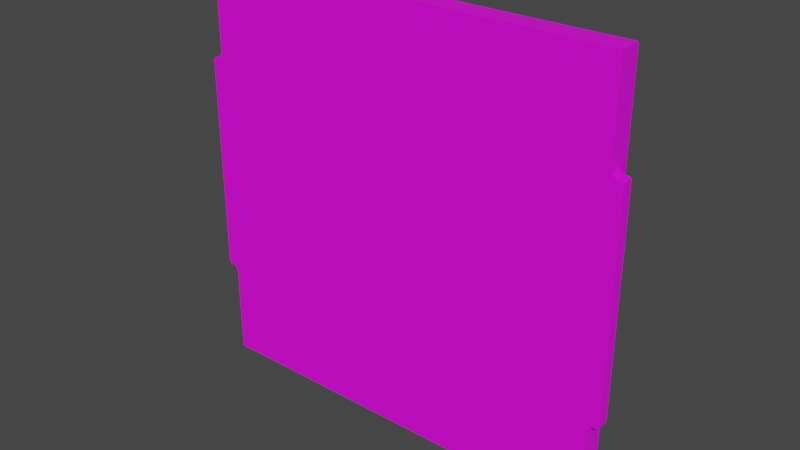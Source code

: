 # Source: floor_back.blend  (saved by Blender 3.6.11; exported with 4.5.12 LTS)
import bpy
from mathutils import Matrix  # noqa: F401  (used for matrix-valued properties, if any)

bpy.ops.wm.read_factory_settings(use_empty=True)
scene = bpy.context.scene
scene.name = 'Scene'

# ---- collections
col_collection = bpy.data.collections.new('Collection'); scene.collection.children.link(col_collection)

# ---- images (referenced by path relative to the original .blend; pixels are not part of the script)
import os
ASSET_DIR = os.environ.get("B2B_ASSET_DIR", "")  # directory of the original .blend (textures are referenced by path, not embedded)
HERE = os.path.dirname(os.path.abspath(__file__))  # packed textures are extracted next to this script under _unpacked/

def load_image(name, relpath, width, height, colorspace="sRGB"):
    """Load a texture the original file referenced (path relative to the .blend, or extracted next to this script)."""
    p = next((c for c in (os.path.join(HERE, relpath), os.path.join(ASSET_DIR, relpath)) if relpath and os.path.exists(c)), "")
    if p:
        img = bpy.data.images.load(p, check_existing=True)
        img.name = name
    else:  # same state as the original file: an image datablock whose file is absent (Cycles renders it pink)
        img = bpy.data.images.new(name, width, height)
        img.source = "FILE"
        img.filepath = "//" + (relpath or name)
    img.colorspace_settings.name = colorspace
    return img
img_color_jpg = load_image('color.jpg', 'color.jpg', 1024, 1024, 'sRGB')
img_substrate_jpg = load_image('substrate.jpg', 'substrate.jpg', 1024, 1024, 'sRGB')

# ---- materials (node trees are filled in below, after node groups)
mat_color = bpy.data.materials.new('color')
mat_color.use_transparent_shadow = False
mat_substrate = bpy.data.materials.new('substrate')
mat_substrate.use_transparent_shadow = False

# ---- material node trees
mat_color.use_nodes = True; mat_color.node_tree.nodes.clear()
_N = mat_color.node_tree.nodes; _L = mat_color.node_tree.links
n0 = _N.new('ShaderNodeBsdfPrincipled'); n0.name = 'Principled BSDF'; n0.location = (10, 300)
n0.distribution = 'GGX'
n0.subsurface_method = 'RANDOM_WALK_SKIN'
n0.inputs[3].default_value = 1.45
n0.inputs[27].default_value = (0.0, 0.0, 0.0, 1.0)
n0.inputs[28].default_value = 1.0
n1 = _N.new('ShaderNodeOutputMaterial'); n1.name = 'Material Output'; n1.location = (300, 300)
n2 = _N.new('ShaderNodeVertexColor'); n2.name = 'Color Attribute'; n2.location = (-400, 300)
n2.layer_name = 'Colors'
n3 = _N.new('ShaderNodeTexImage'); n3.name = 'Image Texture'; n3.location = (-280, 280)
n3.image = img_color_jpg
_L.new(n0.outputs[0], n1.inputs[0])
_L.new(n3.outputs[0], n0.inputs[0])
n1.is_active_output = True
mat_substrate.use_nodes = True; mat_substrate.node_tree.nodes.clear()
_N = mat_substrate.node_tree.nodes; _L = mat_substrate.node_tree.links
n0 = _N.new('ShaderNodeBsdfPrincipled'); n0.name = 'Principled BSDF'; n0.location = (10, 300)
n0.distribution = 'GGX'
n0.subsurface_method = 'RANDOM_WALK_SKIN'
n0.inputs[3].default_value = 1.45
n0.inputs[27].default_value = (0.0, 0.0, 0.0, 1.0)
n0.inputs[28].default_value = 1.0
n1 = _N.new('ShaderNodeOutputMaterial'); n1.name = 'Material Output'; n1.location = (300, 300)
n2 = _N.new('ShaderNodeTexImage'); n2.name = 'Image Texture'; n2.location = (-280, 280)
n2.image = img_substrate_jpg
_L.new(n0.outputs[0], n1.inputs[0])
_L.new(n2.outputs[0], n0.inputs[0])
n1.is_active_output = True

# ---- world
world_world = bpy.data.worlds.new('World'); scene.world = world_world
world_world.use_nodes = True; world_world.node_tree.nodes.clear()
_N = world_world.node_tree.nodes; _L = world_world.node_tree.links
n0 = _N.new('ShaderNodeOutputWorld'); n0.name = 'World Output'; n0.location = (300, 300)
n1 = _N.new('ShaderNodeBackground'); n1.name = 'Background'; n1.location = (10, 300)
n1.inputs[0].default_value = (0.05088, 0.05088, 0.05088, 1.0)
_L.new(n1.outputs[0], n0.inputs[0])
n0.is_active_output = True
world_world.color = (0.05088, 0.05088, 0.05088)
world_world.use_sun_shadow = False
world_world.sun_shadow_jitter_overblur = 0.0

# ---- meshes
me_product = bpy.data.meshes.new('Product')
me_product.from_pydata([(305.0, -6.128e-14, 70.0), (303.1, -6.221e-14, 69.62), (305.0, 8.0, 70.0), (303.1, 8.0, 69.62), (301.5, -6.241e-14, 68.54), (301.5, 8.0, 68.54), (300.4, -6.271e-14, 66.91), (300.4, 8.0, 66.91), (300.0, -6.306e-14, 65.0), (300.0, 8.0, 65.0), (306.0, -6.128e-14, 70.0), (306.0, 8.0, 70.0), (307.8, 8.0, 71.23), (308.0, -6.128e-14, 72.0), (307.8, -6.142e-14, 71.23), (308.0, 8.0, 72.0), (307.4, 8.0, 70.59), (307.4, -6.154e-14, 70.59), (306.8, 8.0, 70.15), (306.8, -6.162e-14, 70.15), (-5.0, 8.0, 70.0), (-3.087, 8.0, 69.62), (-5.0, -6.128e-14, 70.0), (-3.087, -6.221e-14, 69.62), (-1.464, 8.0, 68.54), (-1.464, -6.241e-14, 68.54), (-0.3806, 8.0, 66.91), (-0.3806, -6.271e-14, 66.91), (0.0, 8.0, 65.0), (0.0, -6.306e-14, 65.0), (-6.0, -6.128e-14, 70.0), (-6.0, 8.0, 70.0), (-8.0, -6.128e-14, 72.0), (-8.0, 8.0, 72.0), (-7.848, 8.0, 71.23), (-7.848, -6.142e-14, 71.23), (-7.414, 8.0, 70.59), (-7.414, -6.154e-14, 70.59), (-6.765, 8.0, 70.15), (-6.765, -6.162e-14, 70.15), (300.0, -7.55e-14, 0.0), (0.0, -7.55e-14, 0.0), (0.0, 16.0, 0.0), (300.0, 16.0, 0.0), (-6.0, 8.0, 230.0), (-7.414, 8.0, 229.4), (-6.765, 8.0, 229.8), (-7.848, 8.0, 228.8), (-8.0, 8.0, 228.0), (-5.0, 8.0, 230.0), (-3.087, 8.0, 230.4), (-1.464, 8.0, 231.5), (0.0, 8.0, 235.0), (-0.3806, 8.0, 233.1), (-8.0, -3.286e-14, 228.0), (308.0, -3.286e-14, 228.0), (307.8, -3.272e-14, 228.8), (307.4, -3.26e-14, 229.4), (306.8, -3.252e-14, 229.8), (306.0, -3.286e-14, 230.0), (305.0, -3.286e-14, 230.0), (303.1, -3.282e-14, 230.4), (301.5, -3.262e-14, 231.5), (300.4, -3.233e-14, 233.1), (0.0, -3.197e-14, 235.0), (300.0, -3.197e-14, 235.0), (300.0, -1.954e-14, 300.0), (0.0, -1.954e-14, 300.0), (-0.3806, -3.233e-14, 233.1), (-7.414, -3.26e-14, 229.4), (-6.0, -3.286e-14, 230.0), (-6.765, -3.252e-14, 229.8), (-7.848, -3.272e-14, 228.8), (-3.087, -3.282e-14, 230.4), (-5.0, -3.286e-14, 230.0), (-1.464, -3.262e-14, 231.5), (308.0, 8.0, 228.0), (300.0, 16.0, 300.0), (0.0, 16.0, 300.0), (307.4, 8.0, 229.4), (306.0, 8.0, 230.0), (306.8, 8.0, 229.8), (307.8, 8.0, 228.8), (305.0, 8.0, 230.0), (303.1, 8.0, 230.4), (301.5, 8.0, 231.5), (300.0, 8.0, 235.0), (300.4, 8.0, 233.1)], [], [(0, 1, 2), (2, 1, 3), (3, 4, 5), (1, 4, 3), (5, 6, 7), (4, 6, 5), (7, 8, 9), (6, 8, 7), (10, 2, 11), (0, 2, 10), (12, 13, 14), (12, 15, 13), (16, 14, 17), (16, 12, 14), (18, 17, 19), (18, 16, 17), (11, 19, 10), (11, 18, 19), (20, 21, 22), (22, 21, 23), (23, 24, 25), (21, 24, 23), (25, 26, 27), (24, 26, 25), (27, 28, 29), (26, 28, 27), (20, 30, 31), (20, 22, 30), (32, 33, 34), (35, 34, 36), (35, 32, 34), (37, 36, 38), (37, 35, 36), (39, 38, 31), (39, 37, 38), (30, 39, 31), (40, 41, 42), (43, 40, 42), (44, 45, 46), (44, 47, 45), (44, 48, 47), (49, 48, 44), (50, 48, 49), (33, 48, 50), (38, 34, 33), (38, 36, 34), (31, 38, 33), (20, 31, 33), (21, 33, 50), (21, 20, 33), (24, 50, 51), (24, 21, 50), (52, 28, 53), (53, 28, 26), (53, 26, 51), (51, 26, 24), (48, 33, 54), (33, 32, 54), (55, 56, 57), (55, 57, 58), (59, 55, 58), (60, 55, 59), (61, 55, 60), (17, 14, 13), (10, 19, 17), (10, 17, 13), (0, 10, 13), (1, 13, 55), (1, 55, 61), (1, 0, 13), (4, 61, 62), (4, 1, 61), (6, 62, 63), (6, 4, 62), (64, 63, 65), (64, 65, 66), (64, 66, 67), (68, 6, 63), (68, 63, 64), (69, 70, 71), (72, 70, 69), (54, 70, 72), (54, 73, 74), (54, 74, 70), (23, 73, 54), (23, 75, 73), (23, 25, 75), (27, 68, 75), (27, 8, 6), (27, 6, 68), (27, 75, 25), (29, 8, 27), (32, 22, 23), (32, 23, 54), (30, 22, 32), (37, 30, 32), (37, 39, 30), (37, 32, 35), (41, 40, 8), (41, 8, 29), (15, 76, 55), (13, 15, 55), (66, 77, 78), (66, 78, 67), (70, 44, 46), (71, 70, 46), (69, 46, 45), (69, 71, 46), (72, 45, 47), (72, 69, 45), (54, 47, 48), (54, 72, 47), (74, 49, 70), (70, 49, 44), (78, 52, 67), (52, 64, 67), (28, 41, 29), (42, 41, 28), (78, 42, 28), (78, 28, 52), (74, 73, 49), (49, 73, 50), (50, 75, 51), (73, 75, 50), (53, 68, 52), (51, 68, 53), (75, 68, 51), (68, 64, 52), (79, 80, 81), (82, 80, 79), (76, 80, 82), (76, 83, 80), (76, 84, 83), (12, 16, 15), (16, 18, 15), (18, 11, 15), (11, 2, 15), (15, 3, 76), (76, 3, 84), (2, 3, 15), (84, 5, 85), (3, 5, 84), (9, 86, 7), (7, 86, 87), (7, 87, 85), (7, 85, 5), (80, 59, 58), (81, 58, 57), (81, 80, 58), (79, 57, 56), (79, 81, 57), (82, 56, 55), (82, 79, 56), (76, 82, 55), (83, 59, 80), (83, 60, 59), (86, 77, 66), (65, 86, 66), (40, 9, 8), (40, 43, 9), (43, 77, 9), (9, 77, 86), (60, 83, 61), (61, 84, 62), (83, 84, 61), (62, 85, 63), (84, 85, 62), (63, 87, 65), (85, 87, 63), (87, 86, 65), (43, 42, 77), (77, 42, 78)])
me_product.polygons.foreach_set('material_index', [1, 1, 1, 1, 1, 1, 1, 1, 1, 1, 1, 1, 1, 1, 1, 1, 1, 1, 1, 1, 1, 1, 1, 1, 1, 1, 1, 1, 1, 1, 1, 1, 1, 1, 1, 1, 1, 1, 1, 1, 1, 1, 1, 1, 1, 1, 1, 1, 1, 1, 1, 1, 1, 1, 1, 1, 1, 1, 0, 0, 0, 0, 0, 0, 0, 0, 0, 0, 0, 0, 0, 0, 0, 0, 0, 0, 0, 0, 0, 0, 0, 0, 0, 0, 0, 0, 0, 0, 0, 0, 0, 0, 0, 0, 0, 0, 0, 0, 0, 0, 1, 1, 1, 1, 1, 1, 1, 1, 1, 1, 1, 1, 1, 1, 1, 1, 1, 1, 1, 1, 1, 1, 1, 1, 1, 1, 1, 1, 1, 1, 1, 1, 1, 1, 1, 1, 1, 1, 1, 1, 1, 1, 1, 1, 1, 1, 1, 1, 1, 1, 1, 1, 1, 1, 1, 1, 1, 1, 1, 1, 1, 1, 1, 1, 1, 1, 1, 1, 1, 1, 0, 0])
_k = set([(0, 1), (0, 10), (1, 4), (2, 3), (2, 11), (3, 5), (4, 6), (5, 7), (6, 8), (7, 9), (8, 40), (9, 86), (10, 19), (11, 18), (12, 15), (12, 16), (13, 14), (13, 55), (14, 17), (15, 76), (16, 18), (17, 19), (20, 21), (20, 31), (21, 24), (22, 23), (22, 30), (23, 25), (24, 26), (25, 27), (26, 28), (27, 29), (28, 52), (29, 41), (30, 39), (31, 38), (32, 35), (32, 54), (33, 34), (33, 48), (34, 36), (35, 37), (36, 38), (37, 39), (40, 41), (40, 43), (41, 42), (42, 43), (42, 78), (43, 77), (44, 46), (44, 49), (45, 46), (45, 47), (47, 48), (49, 50), (50, 51), (51, 53), (52, 53), (54, 72), (55, 56), (56, 57), (57, 58), (58, 59), (59, 60), (60, 61), (61, 62), (62, 63), (63, 65), (64, 67), (64, 68), (65, 66), (66, 67), (66, 77), (67, 78), (68, 75), (69, 71), (69, 72), (70, 71), (70, 74), (73, 74), (73, 75), (76, 82), (77, 78), (79, 81), (79, 82), (80, 81), (80, 83), (83, 84), (84, 85), (85, 87), (86, 87)])
me_product.attributes.new('sharp_edge', 'BOOLEAN', 'EDGE').data.foreach_set('value', [ (min(e.vertices), max(e.vertices)) in _k for e in me_product.edges])
_uv = me_product.uv_layers.new(name='UVMap')
_uv.uv.foreach_set('vector', [0.0269, 0.5268, 0.03015, 0.5268, 0.0269, 0.5402, 0.0269, 0.5402, 0.03015, 0.5268, 0.03015, 0.5402, 0.03015, 0.5402, 0.0334, 0.5268, 0.0334, 0.5402, 0.03015, 0.5268, 0.0334, 0.5268, 0.03015, 0.5402, 0.0334, 0.5402, 0.03665, 0.5268, 0.03665, 0.5402, 0.0334, 0.5268, 0.03665, 0.5268, 0.0334, 0.5402, 0.03665, 0.5402, 0.0399, 0.5268, 0.0399, 0.5402, 0.03665, 0.5268, 0.0399, 0.5268, 0.03665, 0.5402, 0.0779, 0.5268, 0.07957, 0.5402, 0.0779, 0.5402, 0.07957, 0.5268, 0.07957, 0.5402, 0.0779, 0.5268, 0.05752, 0.5268, 0.05882, 0.5402, 0.05752, 0.5402, 0.05752, 0.5268, 0.05882, 0.5268, 0.05882, 0.5402, 0.05622, 0.5268, 0.05752, 0.5402, 0.05622, 0.5402, 0.05622, 0.5268, 0.05752, 0.5268, 0.05752, 0.5402, 0.05492, 0.5268, 0.05622, 0.5402, 0.05492, 0.5402, 0.05492, 0.5268, 0.05622, 0.5268, 0.05622, 0.5402, 0.05362, 0.5268, 0.05492, 0.5402, 0.05362, 0.5402, 0.05362, 0.5268, 0.05492, 0.5268, 0.05492, 0.5402, 0.02654, 0.5402, 0.02329, 0.5402, 0.02654, 0.5268, 0.02654, 0.5268, 0.02329, 0.5402, 0.02329, 0.5268, 0.02329, 0.5268, 0.02004, 0.5402, 0.02004, 0.5268, 0.02329, 0.5402, 0.02004, 0.5402, 0.02329, 0.5268, 0.02004, 0.5268, 0.01679, 0.5402, 0.01679, 0.5268, 0.02004, 0.5402, 0.01679, 0.5402, 0.02004, 0.5268, 0.01679, 0.5268, 0.01354, 0.5402, 0.01354, 0.5268, 0.01679, 0.5402, 0.01354, 0.5402, 0.01679, 0.5268, 0.08196, 0.5402, 0.08363, 0.5268, 0.08363, 0.5402, 0.08196, 0.5402, 0.08196, 0.5268, 0.08363, 0.5268, 0.05919, 0.5402, 0.05919, 0.5268, 0.06049, 0.5268, 0.06049, 0.5402, 0.06049, 0.5268, 0.06179, 0.5268, 0.06049, 0.5402, 0.05919, 0.5402, 0.06049, 0.5268, 0.06179, 0.5402, 0.06179, 0.5268, 0.06309, 0.5268, 0.06179, 0.5402, 0.06049, 0.5402, 0.06179, 0.5268, 0.06309, 0.5402, 0.06309, 0.5268, 0.06438, 0.5268, 0.06309, 0.5402, 0.06179, 0.5402, 0.06309, 0.5268, 0.06438, 0.5402, 0.06309, 0.5402, 0.06438, 0.5268, 0.5268, 0.5002, 0.5268, 0.9998, 0.5002, 0.9998, 0.5002, 0.5002, 0.5268, 0.5002, 0.5002, 0.9998, 0.6319, 0.775, 0.6343, 0.774, 0.6332, 0.7747, 0.6319, 0.775, 0.635, 0.7729, 0.6343, 0.774, 0.6319, 0.775, 0.6352, 0.7717, 0.635, 0.7729, 0.6302, 0.775, 0.6352, 0.7717, 0.6319, 0.775, 0.6271, 0.7756, 0.6352, 0.7717, 0.6302, 0.775, 0.6352, 0.5118, 0.6352, 0.7717, 0.6271, 0.7756, 0.6332, 0.5088, 0.635, 0.5106, 0.6352, 0.5118, 0.6332, 0.5088, 0.6343, 0.5095, 0.635, 0.5106, 0.6319, 0.5085, 0.6332, 0.5088, 0.6352, 0.5118, 0.6302, 0.5085, 0.6319, 0.5085, 0.6352, 0.5118, 0.6271, 0.5079, 0.6352, 0.5118, 0.6271, 0.7756, 0.6271, 0.5079, 0.6302, 0.5085, 0.6352, 0.5118, 0.6244, 0.5061, 0.6271, 0.7756, 0.6244, 0.7774, 0.6244, 0.5061, 0.6271, 0.5079, 0.6271, 0.7756, 0.6219, 0.7833, 0.6219, 0.5002, 0.6225, 0.7801, 0.6225, 0.7801, 0.6219, 0.5002, 0.6225, 0.5034, 0.6225, 0.7801, 0.6225, 0.5034, 0.6244, 0.7774, 0.6244, 0.7774, 0.6225, 0.5034, 0.6244, 0.5061, 0.6493, 0.76, 0.6493, 0.5002, 0.6626, 0.76, 0.6493, 0.5002, 0.6626, 0.5002, 0.6626, 0.76, 0.1201, 0.5265, 0.1188, 0.5262, 0.1177, 0.5255, 0.1201, 0.5265, 0.1177, 0.5255, 0.117, 0.5244, 0.1168, 0.5231, 0.1201, 0.5265, 0.117, 0.5244, 0.1168, 0.5215, 0.1201, 0.5265, 0.1168, 0.5231, 0.1161, 0.5183, 0.1201, 0.5265, 0.1168, 0.5215, 0.3823, 0.5255, 0.3812, 0.5262, 0.3799, 0.5265, 0.3832, 0.5231, 0.383, 0.5244, 0.3823, 0.5255, 0.3832, 0.5231, 0.3823, 0.5255, 0.3799, 0.5265, 0.3832, 0.5215, 0.3832, 0.5231, 0.3799, 0.5265, 0.3839, 0.5183, 0.3799, 0.5265, 0.1201, 0.5265, 0.3839, 0.5183, 0.1201, 0.5265, 0.1161, 0.5183, 0.3839, 0.5183, 0.3832, 0.5215, 0.3799, 0.5265, 0.3857, 0.5156, 0.1161, 0.5183, 0.1143, 0.5156, 0.3857, 0.5156, 0.3839, 0.5183, 0.1161, 0.5183, 0.3884, 0.5138, 0.1143, 0.5156, 0.1116, 0.5138, 0.3884, 0.5138, 0.3857, 0.5156, 0.1143, 0.5156, 0.1084, 0.01351, 0.1116, 0.5138, 0.1084, 0.5131, 0.1084, 0.01351, 0.1084, 0.5131, 0.0001819, 0.5131, 0.1084, 0.01351, 0.0001819, 0.5131, 0.0001819, 0.01351, 0.1116, 0.01287, 0.3884, 0.5138, 0.1116, 0.5138, 0.1116, 0.01287, 0.1116, 0.5138, 0.1084, 0.01351, 0.1177, 0.001158, 0.1168, 0.003513, 0.117, 0.002238, 0.1188, 0.0004355, 0.1168, 0.003513, 0.1177, 0.001158, 0.1201, 0.0001819, 0.1168, 0.003513, 0.1188, 0.0004355, 0.1201, 0.0001819, 0.1161, 0.008365, 0.1168, 0.005178, 0.1201, 0.0001819, 0.1168, 0.005178, 0.1168, 0.003513, 0.3839, 0.008365, 0.1161, 0.008365, 0.1201, 0.0001819, 0.3839, 0.008365, 0.1143, 0.01107, 0.1161, 0.008365, 0.3839, 0.008365, 0.3857, 0.01107, 0.1143, 0.01107, 0.3884, 0.01287, 0.1116, 0.01287, 0.1143, 0.01107, 0.3884, 0.01287, 0.3916, 0.5131, 0.3884, 0.5138, 0.3884, 0.01287, 0.3884, 0.5138, 0.1116, 0.01287, 0.3884, 0.01287, 0.1143, 0.01107, 0.3857, 0.01107, 0.3916, 0.01351, 0.3916, 0.5131, 0.3884, 0.01287, 0.3799, 0.0001819, 0.3832, 0.005178, 0.3839, 0.008365, 0.3799, 0.0001819, 0.3839, 0.008365, 0.1201, 0.0001819, 0.3832, 0.003513, 0.3832, 0.005178, 0.3799, 0.0001819, 0.3823, 0.001158, 0.3832, 0.003513, 0.3799, 0.0001819, 0.3823, 0.001158, 0.383, 0.002238, 0.3832, 0.003513, 0.3823, 0.001158, 0.3799, 0.0001819, 0.3812, 0.0004355, 0.4998, 0.01351, 0.4998, 0.5131, 0.3916, 0.5131, 0.4998, 0.01351, 0.3916, 0.5131, 0.3916, 0.01351, 0.6489, 0.5002, 0.6489, 0.76, 0.6356, 0.76, 0.6356, 0.5002, 0.6489, 0.5002, 0.6356, 0.76, 0.5272, 0.5002, 0.5538, 0.5002, 0.5538, 0.9998, 0.5272, 0.5002, 0.5538, 0.9998, 0.5272, 0.9998, 0.07031, 0.5402, 0.07031, 0.5268, 0.07161, 0.5268, 0.07161, 0.5402, 0.07031, 0.5402, 0.07161, 0.5268, 0.07291, 0.5402, 0.07161, 0.5268, 0.07291, 0.5268, 0.07291, 0.5402, 0.07161, 0.5402, 0.07161, 0.5268, 0.07421, 0.5402, 0.07291, 0.5268, 0.07421, 0.5268, 0.07421, 0.5402, 0.07291, 0.5402, 0.07291, 0.5268, 0.07551, 0.5402, 0.07421, 0.5268, 0.07551, 0.5268, 0.07551, 0.5402, 0.07421, 0.5402, 0.07421, 0.5268, 0.0816, 0.5268, 0.0816, 0.5402, 0.07993, 0.5268, 0.07993, 0.5268, 0.0816, 0.5402, 0.07993, 0.5402, 0.5812, 0.9998, 0.5945, 0.8916, 0.6079, 0.9998, 0.5945, 0.8916, 0.6079, 0.8916, 0.6079, 0.9998, 0.5945, 0.6084, 0.6079, 0.5002, 0.6079, 0.6084, 0.5812, 0.5002, 0.6079, 0.5002, 0.5945, 0.6084, 0.5812, 0.9998, 0.5812, 0.5002, 0.5945, 0.6084, 0.5812, 0.9998, 0.5945, 0.6084, 0.5945, 0.8916, 0.0001819, 0.5268, 0.003431, 0.5268, 0.0001819, 0.5402, 0.0001819, 0.5402, 0.003431, 0.5268, 0.003431, 0.5402, 0.003431, 0.5402, 0.00668, 0.5268, 0.00668, 0.5402, 0.003431, 0.5268, 0.00668, 0.5268, 0.003431, 0.5402, 0.009929, 0.5402, 0.009929, 0.5268, 0.01318, 0.5402, 0.00668, 0.5402, 0.009929, 0.5268, 0.009929, 0.5402, 0.00668, 0.5268, 0.009929, 0.5268, 0.00668, 0.5402, 0.009929, 0.5268, 0.01318, 0.5268, 0.01318, 0.5402, 0.6092, 0.774, 0.6116, 0.775, 0.6103, 0.7747, 0.6085, 0.7729, 0.6116, 0.775, 0.6092, 0.774, 0.6082, 0.7717, 0.6116, 0.775, 0.6085, 0.7729, 0.6082, 0.7717, 0.6132, 0.775, 0.6116, 0.775, 0.6082, 0.7717, 0.6164, 0.7756, 0.6132, 0.775, 0.6085, 0.5106, 0.6092, 0.5095, 0.6082, 0.5118, 0.6092, 0.5095, 0.6103, 0.5088, 0.6082, 0.5118, 0.6103, 0.5088, 0.6116, 0.5085, 0.6082, 0.5118, 0.6116, 0.5085, 0.6132, 0.5085, 0.6082, 0.5118, 0.6082, 0.5118, 0.6164, 0.5079, 0.6082, 0.7717, 0.6082, 0.7717, 0.6164, 0.5079, 0.6164, 0.7756, 0.6132, 0.5085, 0.6164, 0.5079, 0.6082, 0.5118, 0.6164, 0.7756, 0.6191, 0.5061, 0.6191, 0.7774, 0.6164, 0.5079, 0.6191, 0.5061, 0.6164, 0.7756, 0.6215, 0.5002, 0.6215, 0.7833, 0.6209, 0.5034, 0.6209, 0.5034, 0.6215, 0.7833, 0.6209, 0.7801, 0.6209, 0.5034, 0.6209, 0.7801, 0.6191, 0.7774, 0.6209, 0.5034, 0.6191, 0.7774, 0.6191, 0.5061, 0.06995, 0.5268, 0.06995, 0.5402, 0.06865, 0.5402, 0.06865, 0.5268, 0.06865, 0.5402, 0.06735, 0.5402, 0.06865, 0.5268, 0.06995, 0.5268, 0.06865, 0.5402, 0.06735, 0.5268, 0.06735, 0.5402, 0.06605, 0.5402, 0.06735, 0.5268, 0.06865, 0.5268, 0.06735, 0.5402, 0.06605, 0.5268, 0.06605, 0.5402, 0.06475, 0.5402, 0.06605, 0.5268, 0.06735, 0.5268, 0.06605, 0.5402, 0.06475, 0.5268, 0.06605, 0.5268, 0.06475, 0.5402, 0.07754, 0.5268, 0.07587, 0.5402, 0.07587, 0.5268, 0.07754, 0.5268, 0.07754, 0.5402, 0.07587, 0.5402, 0.5675, 0.8916, 0.5809, 0.9998, 0.5542, 0.9998, 0.5542, 0.8916, 0.5675, 0.8916, 0.5542, 0.9998, 0.5542, 0.5002, 0.5675, 0.6084, 0.5542, 0.6084, 0.5542, 0.5002, 0.5809, 0.5002, 0.5675, 0.6084, 0.5809, 0.5002, 0.5809, 0.9998, 0.5675, 0.6084, 0.5675, 0.6084, 0.5809, 0.9998, 0.5675, 0.8916, 0.05326, 0.5268, 0.05326, 0.5402, 0.05001, 0.5268, 0.05001, 0.5268, 0.05001, 0.5402, 0.04676, 0.5268, 0.05326, 0.5402, 0.05001, 0.5402, 0.05001, 0.5268, 0.04676, 0.5268, 0.04676, 0.5402, 0.04351, 0.5268, 0.05001, 0.5402, 0.04676, 0.5402, 0.04676, 0.5268, 0.04351, 0.5268, 0.04351, 0.5402, 0.04026, 0.5268, 0.04676, 0.5402, 0.04351, 0.5402, 0.04351, 0.5268, 0.04351, 0.5402, 0.04026, 0.5402, 0.04026, 0.5268, 0.5002, 0.4998, 0.5002, 0.000182, 0.9998, 0.4998, 0.9998, 0.4998, 0.5002, 0.000182, 0.9998, 0.0001819])
_ca = me_product.color_attributes.new('Colors', 'BYTE_COLOR', 'CORNER')
_ca.data.foreach_set('color', [1.0, 1.0, 1.0, 1.0, 1.0, 1.0, 1.0, 1.0, 1.0, 1.0, 1.0, 1.0, 1.0, 1.0, 1.0, 1.0, 1.0, 1.0, 1.0, 1.0, 1.0, 1.0, 1.0, 1.0, 1.0, 1.0, 1.0, 1.0, 1.0, 1.0, 1.0, 1.0, 1.0, 1.0, 1.0, 1.0, 1.0, 1.0, 1.0, 1.0, 1.0, 1.0, 1.0, 1.0, 1.0, 1.0, 1.0, 1.0, 1.0, 1.0, 1.0, 1.0, 1.0, 1.0, 1.0, 1.0, 1.0, 1.0, 1.0, 1.0, 1.0, 1.0, 1.0, 1.0, 1.0, 1.0, 1.0, 1.0, 1.0, 1.0, 1.0, 1.0, 1.0, 1.0, 1.0, 1.0, 1.0, 1.0, 1.0, 1.0, 1.0, 1.0, 1.0, 1.0, 1.0, 1.0, 1.0, 1.0, 1.0, 1.0, 1.0, 1.0, 1.0, 1.0, 1.0, 1.0, 1.0, 1.0, 1.0, 1.0, 1.0, 1.0, 1.0, 1.0, 1.0, 1.0, 1.0, 1.0, 1.0, 1.0, 1.0, 1.0, 1.0, 1.0, 1.0, 1.0, 1.0, 1.0, 1.0, 1.0, 1.0, 1.0, 1.0, 1.0, 1.0, 1.0, 1.0, 1.0, 1.0, 1.0, 1.0, 1.0, 1.0, 1.0, 1.0, 1.0, 1.0, 1.0, 1.0, 1.0, 1.0, 1.0, 1.0, 1.0, 1.0, 1.0, 1.0, 1.0, 1.0, 1.0, 1.0, 1.0, 1.0, 1.0, 1.0, 1.0, 1.0, 1.0, 1.0, 1.0, 1.0, 1.0, 1.0, 1.0, 1.0, 1.0, 1.0, 1.0, 1.0, 1.0, 1.0, 1.0, 1.0, 1.0, 1.0, 1.0, 1.0, 1.0, 1.0, 1.0, 1.0, 1.0, 1.0, 1.0, 1.0, 1.0, 1.0, 1.0, 1.0, 1.0, 1.0, 1.0, 1.0, 1.0, 1.0, 1.0, 1.0, 1.0, 1.0, 1.0, 1.0, 1.0, 1.0, 1.0, 1.0, 1.0, 1.0, 1.0, 1.0, 1.0, 1.0, 1.0, 1.0, 1.0, 1.0, 1.0, 1.0, 1.0, 1.0, 1.0, 1.0, 1.0, 1.0, 1.0, 1.0, 1.0, 1.0, 1.0, 1.0, 1.0, 1.0, 1.0, 1.0, 1.0, 1.0, 1.0, 1.0, 1.0, 1.0, 1.0, 1.0, 1.0, 1.0, 1.0, 1.0, 1.0, 1.0, 1.0, 1.0, 1.0, 1.0, 1.0, 1.0, 1.0, 1.0, 1.0, 1.0, 1.0, 1.0, 1.0, 1.0, 1.0, 1.0, 1.0, 1.0, 1.0, 1.0, 1.0, 1.0, 1.0, 1.0, 1.0, 1.0, 1.0, 1.0, 1.0, 1.0, 1.0, 1.0, 1.0, 1.0, 1.0, 1.0, 1.0, 1.0, 1.0, 1.0, 1.0, 1.0, 1.0, 1.0, 1.0, 1.0, 1.0, 1.0, 1.0, 1.0, 1.0, 1.0, 1.0, 1.0, 1.0, 1.0, 1.0, 1.0, 1.0, 1.0, 1.0, 1.0, 1.0, 1.0, 1.0, 1.0, 1.0, 1.0, 1.0, 1.0, 1.0, 1.0, 1.0, 1.0, 1.0, 1.0, 1.0, 1.0, 1.0, 1.0, 1.0, 1.0, 1.0, 1.0, 1.0, 1.0, 1.0, 1.0, 1.0, 1.0, 1.0, 1.0, 1.0, 1.0, 1.0, 1.0, 1.0, 1.0, 1.0, 1.0, 1.0, 1.0, 1.0, 1.0, 1.0, 1.0, 1.0, 1.0, 1.0, 1.0, 1.0, 1.0, 1.0, 1.0, 1.0, 1.0, 1.0, 1.0, 1.0, 1.0, 1.0, 1.0, 1.0, 1.0, 1.0, 1.0, 1.0, 1.0, 1.0, 1.0, 1.0, 1.0, 1.0, 1.0, 1.0, 1.0, 1.0, 1.0, 1.0, 1.0, 1.0, 1.0, 1.0, 1.0, 1.0, 1.0, 1.0, 1.0, 1.0, 1.0, 1.0, 1.0, 1.0, 1.0, 1.0, 1.0, 1.0, 1.0, 1.0, 1.0, 1.0, 1.0, 1.0, 1.0, 1.0, 1.0, 1.0, 1.0, 1.0, 1.0, 1.0, 1.0, 1.0, 1.0, 1.0, 1.0, 1.0, 1.0, 1.0, 1.0, 1.0, 1.0, 1.0, 1.0, 1.0, 1.0, 1.0, 1.0, 1.0, 1.0, 1.0, 1.0, 1.0, 1.0, 1.0, 1.0, 1.0, 1.0, 1.0, 1.0, 1.0, 1.0, 1.0, 1.0, 1.0, 1.0, 1.0, 1.0, 1.0, 1.0, 1.0, 1.0, 1.0, 1.0, 1.0, 1.0, 1.0, 1.0, 1.0, 1.0, 1.0, 1.0, 1.0, 1.0, 1.0, 1.0, 1.0, 1.0, 1.0, 1.0, 1.0, 1.0, 1.0, 1.0, 1.0, 1.0, 1.0, 1.0, 1.0, 1.0, 1.0, 1.0, 1.0, 1.0, 1.0, 1.0, 1.0, 1.0, 1.0, 1.0, 1.0, 1.0, 1.0, 1.0, 1.0, 1.0, 1.0, 1.0, 1.0, 1.0, 1.0, 1.0, 1.0, 1.0, 1.0, 1.0, 1.0, 1.0, 1.0, 1.0, 1.0, 1.0, 1.0, 1.0, 1.0, 1.0, 1.0, 1.0, 1.0, 1.0, 1.0, 1.0, 1.0, 1.0, 1.0, 1.0, 1.0, 1.0, 1.0, 1.0, 1.0, 1.0, 1.0, 1.0, 1.0, 1.0, 1.0, 1.0, 1.0, 1.0, 1.0, 1.0, 1.0, 1.0, 1.0, 1.0, 1.0, 1.0, 1.0, 1.0, 1.0, 1.0, 1.0, 1.0, 1.0, 1.0, 1.0, 1.0, 1.0, 1.0, 1.0, 1.0, 1.0, 1.0, 1.0, 1.0, 1.0, 1.0, 1.0, 1.0, 1.0, 1.0, 1.0, 1.0, 1.0, 1.0, 1.0, 1.0, 1.0, 1.0, 1.0, 1.0, 1.0, 1.0, 1.0, 1.0, 1.0, 1.0, 1.0, 1.0, 1.0, 1.0, 1.0, 1.0, 1.0, 1.0, 1.0, 1.0, 1.0, 1.0, 1.0, 1.0, 1.0, 1.0, 1.0, 1.0, 1.0, 1.0, 1.0, 1.0, 1.0, 1.0, 1.0, 1.0, 1.0, 1.0, 1.0, 1.0, 1.0, 1.0, 1.0, 1.0, 1.0, 1.0, 1.0, 1.0, 1.0, 1.0, 1.0, 1.0, 1.0, 1.0, 1.0, 1.0, 1.0, 1.0, 1.0, 1.0, 1.0, 1.0, 1.0, 1.0, 1.0, 1.0, 1.0, 1.0, 1.0, 1.0, 1.0, 1.0, 1.0, 1.0, 1.0, 1.0, 1.0, 1.0, 1.0, 1.0, 1.0, 1.0, 1.0, 1.0, 1.0, 1.0, 1.0, 1.0, 1.0, 1.0, 1.0, 1.0, 1.0, 1.0, 1.0, 1.0, 1.0, 1.0, 1.0, 1.0, 1.0, 1.0, 1.0, 1.0, 1.0, 1.0, 1.0, 1.0, 1.0, 1.0, 1.0, 1.0, 1.0, 1.0, 1.0, 1.0, 1.0, 1.0, 1.0, 1.0, 1.0, 1.0, 1.0, 1.0, 1.0, 1.0, 1.0, 1.0, 1.0, 1.0, 1.0, 1.0, 1.0, 1.0, 1.0, 1.0, 1.0, 1.0, 1.0, 1.0, 1.0, 1.0, 1.0, 1.0, 1.0, 1.0, 1.0, 1.0, 1.0, 1.0, 1.0, 1.0, 1.0, 1.0, 1.0, 1.0, 1.0, 1.0, 1.0, 1.0, 1.0, 1.0, 1.0, 1.0, 1.0, 1.0, 1.0, 1.0, 1.0, 1.0, 1.0, 1.0, 1.0, 1.0, 1.0, 1.0, 1.0, 1.0, 1.0, 1.0, 1.0, 1.0, 1.0, 1.0, 1.0, 1.0, 1.0, 1.0, 1.0, 1.0, 1.0, 1.0, 1.0, 1.0, 1.0, 1.0, 1.0, 1.0, 1.0, 1.0, 1.0, 1.0, 1.0, 1.0, 1.0, 1.0, 1.0, 1.0, 1.0, 1.0, 1.0, 1.0, 1.0, 1.0, 1.0, 1.0, 1.0, 1.0, 1.0, 1.0, 1.0, 1.0, 1.0, 1.0, 1.0, 1.0, 1.0, 1.0, 1.0, 1.0, 1.0, 1.0, 1.0, 1.0, 1.0, 1.0, 1.0, 1.0, 1.0, 1.0, 1.0, 1.0, 1.0, 1.0, 1.0, 1.0, 1.0, 1.0, 1.0, 1.0, 1.0, 1.0, 1.0, 1.0, 1.0, 1.0, 1.0, 1.0, 1.0, 1.0, 1.0, 1.0, 1.0, 1.0, 1.0, 1.0, 1.0, 1.0, 1.0, 1.0, 1.0, 1.0, 1.0, 1.0, 1.0, 1.0, 1.0, 1.0, 1.0, 1.0, 1.0, 1.0, 1.0, 1.0, 1.0, 1.0, 1.0, 1.0, 1.0, 1.0, 1.0, 1.0, 1.0, 1.0, 1.0, 1.0, 1.0, 1.0, 1.0, 1.0, 1.0, 1.0, 1.0, 1.0, 1.0, 1.0, 1.0, 1.0, 1.0, 1.0, 1.0, 1.0, 1.0, 1.0, 1.0, 1.0, 1.0, 1.0, 1.0, 1.0, 1.0, 1.0, 1.0, 1.0, 1.0, 1.0, 1.0, 1.0, 1.0, 1.0, 1.0, 1.0, 1.0, 1.0, 1.0, 1.0, 1.0, 1.0, 1.0, 1.0, 1.0, 1.0, 1.0, 1.0, 1.0, 1.0, 1.0, 1.0, 1.0, 1.0, 1.0, 1.0, 1.0, 1.0, 1.0, 1.0, 1.0, 1.0, 1.0, 1.0, 1.0, 1.0, 1.0, 1.0, 1.0, 1.0, 1.0, 1.0, 1.0, 1.0, 1.0, 1.0, 1.0, 1.0, 1.0, 1.0, 1.0, 1.0, 1.0, 1.0, 1.0, 1.0, 1.0, 1.0, 1.0, 1.0, 1.0, 1.0, 1.0, 1.0, 1.0, 1.0, 1.0, 1.0, 1.0, 1.0, 1.0, 1.0, 1.0, 1.0, 1.0, 1.0, 1.0, 1.0, 1.0, 1.0, 1.0, 1.0, 1.0, 1.0, 1.0, 1.0, 1.0, 1.0, 1.0, 1.0, 1.0, 1.0, 1.0, 1.0, 1.0, 1.0, 1.0, 1.0, 1.0, 1.0, 1.0, 1.0, 1.0, 1.0, 1.0, 1.0, 1.0, 1.0, 1.0, 1.0, 1.0, 1.0, 1.0, 1.0, 1.0, 1.0, 1.0, 1.0, 1.0, 1.0, 1.0, 1.0, 1.0, 1.0, 1.0, 1.0, 1.0, 1.0, 1.0, 1.0, 1.0, 1.0, 1.0, 1.0, 1.0, 1.0, 1.0, 1.0, 1.0, 1.0, 1.0, 1.0, 1.0, 1.0, 1.0, 1.0, 1.0, 1.0, 1.0, 1.0, 1.0, 1.0, 1.0, 1.0, 1.0, 1.0, 1.0, 1.0, 1.0, 1.0, 1.0, 1.0, 1.0, 1.0, 1.0, 1.0, 1.0, 1.0, 1.0, 1.0, 1.0, 1.0, 1.0, 1.0, 1.0, 1.0, 1.0, 1.0, 1.0, 1.0, 1.0, 1.0, 1.0, 1.0, 1.0, 1.0, 1.0, 1.0, 1.0, 1.0, 1.0, 1.0, 1.0, 1.0, 1.0, 1.0, 1.0, 1.0, 1.0, 1.0, 1.0, 1.0, 1.0, 1.0, 1.0, 1.0, 1.0, 1.0, 1.0, 1.0, 1.0, 1.0, 1.0, 1.0, 1.0, 1.0, 1.0, 1.0, 1.0, 1.0, 1.0, 1.0, 1.0, 1.0, 1.0, 1.0, 1.0, 1.0, 1.0, 1.0, 1.0, 1.0, 1.0, 1.0, 1.0, 1.0, 1.0, 1.0, 1.0, 1.0, 1.0, 1.0, 1.0, 1.0, 1.0, 1.0, 1.0, 1.0, 1.0, 1.0, 1.0, 1.0, 1.0, 1.0, 1.0, 1.0, 1.0, 1.0, 1.0, 1.0, 1.0, 1.0, 1.0, 1.0, 1.0, 1.0, 1.0, 1.0, 1.0, 1.0, 1.0, 1.0, 1.0, 1.0, 1.0, 1.0, 1.0, 1.0, 1.0, 1.0, 1.0, 1.0, 1.0, 1.0, 1.0, 1.0, 1.0, 1.0, 1.0, 1.0, 1.0, 1.0, 1.0, 1.0, 1.0, 1.0, 1.0, 1.0, 1.0, 1.0, 1.0, 1.0, 1.0, 1.0, 1.0, 1.0, 1.0, 1.0, 1.0, 1.0, 1.0, 1.0, 1.0, 1.0, 1.0, 1.0, 1.0, 1.0, 1.0, 1.0, 1.0, 1.0, 1.0, 1.0, 1.0, 1.0, 1.0, 1.0, 1.0, 1.0, 1.0, 1.0, 1.0, 1.0, 1.0, 1.0, 1.0, 1.0, 1.0, 1.0, 1.0, 1.0, 1.0, 1.0, 1.0, 1.0, 1.0, 1.0, 1.0, 1.0, 1.0, 1.0, 1.0, 1.0, 1.0, 1.0, 1.0, 1.0, 1.0, 1.0, 1.0, 1.0, 1.0, 1.0, 1.0, 1.0, 1.0, 1.0, 1.0, 1.0, 1.0, 1.0, 1.0, 1.0, 1.0, 1.0, 1.0, 1.0, 1.0, 1.0, 1.0, 1.0, 1.0, 1.0, 1.0, 1.0, 1.0, 1.0, 1.0, 1.0, 1.0, 1.0, 1.0, 1.0, 1.0, 1.0, 1.0, 1.0, 1.0, 1.0, 1.0, 1.0, 1.0, 1.0, 1.0, 1.0, 1.0, 1.0, 1.0, 1.0, 1.0, 1.0, 1.0, 1.0, 1.0, 1.0, 1.0, 1.0, 1.0, 1.0, 1.0, 1.0, 1.0, 1.0, 1.0, 1.0, 1.0, 1.0, 1.0, 1.0, 1.0, 1.0, 1.0, 1.0, 1.0, 1.0, 1.0, 1.0, 1.0, 1.0, 1.0, 1.0, 1.0, 1.0, 1.0, 1.0, 1.0, 1.0, 1.0, 1.0, 1.0, 1.0, 1.0, 1.0, 1.0, 1.0, 1.0, 1.0, 1.0, 1.0, 1.0, 1.0, 1.0, 1.0, 1.0, 1.0, 1.0, 1.0, 1.0, 1.0, 1.0, 1.0, 1.0, 1.0, 1.0, 1.0, 1.0, 1.0, 1.0, 1.0, 1.0, 1.0, 1.0, 1.0, 1.0, 1.0, 1.0, 1.0, 1.0, 1.0, 1.0, 1.0, 1.0, 1.0, 1.0, 1.0, 1.0, 1.0, 1.0, 1.0, 1.0, 1.0, 1.0, 1.0, 1.0, 1.0, 1.0, 1.0, 1.0, 1.0, 1.0, 1.0, 1.0, 1.0, 1.0, 1.0, 1.0, 1.0, 1.0, 1.0, 1.0, 1.0, 1.0, 1.0, 1.0, 1.0, 1.0, 1.0, 1.0, 1.0, 1.0, 1.0, 1.0, 1.0, 1.0, 1.0, 1.0, 1.0, 1.0, 1.0, 1.0, 1.0, 1.0, 1.0, 1.0, 1.0, 1.0, 1.0, 1.0, 1.0, 1.0, 1.0, 1.0, 1.0, 1.0, 1.0, 1.0, 1.0, 1.0, 1.0, 1.0, 1.0, 1.0, 1.0, 1.0, 1.0, 1.0, 1.0, 1.0, 1.0, 1.0, 1.0, 1.0, 1.0, 1.0, 1.0, 1.0, 1.0, 1.0, 1.0, 1.0, 1.0, 1.0, 1.0, 1.0, 1.0, 1.0, 1.0, 1.0, 1.0, 1.0, 1.0, 1.0, 1.0, 1.0, 1.0, 1.0, 1.0, 1.0, 1.0, 1.0, 1.0, 1.0, 1.0, 1.0, 1.0, 1.0, 1.0, 1.0, 1.0, 1.0, 1.0, 1.0, 1.0, 1.0, 1.0, 1.0, 1.0, 1.0, 1.0, 1.0, 1.0, 1.0, 1.0, 1.0, 1.0, 1.0, 1.0, 1.0, 1.0, 1.0, 1.0, 1.0, 1.0, 1.0, 1.0, 1.0, 1.0, 1.0, 1.0, 1.0, 1.0, 1.0, 1.0, 1.0, 1.0, 1.0, 1.0, 1.0, 1.0, 1.0, 1.0, 1.0, 1.0, 1.0, 1.0, 1.0, 1.0, 1.0, 1.0, 1.0, 1.0, 1.0, 1.0, 1.0, 1.0, 1.0, 1.0, 1.0, 1.0, 1.0, 1.0, 1.0, 1.0, 1.0, 1.0, 1.0, 1.0, 1.0, 1.0, 1.0, 1.0, 1.0, 1.0, 1.0, 1.0, 1.0, 1.0, 1.0, 1.0, 1.0, 1.0, 1.0, 1.0, 1.0, 1.0, 1.0, 1.0, 1.0, 1.0, 1.0, 1.0, 1.0, 1.0, 1.0, 1.0, 1.0, 1.0, 1.0, 1.0, 1.0, 1.0, 1.0, 1.0, 1.0, 1.0, 1.0, 1.0, 1.0, 1.0, 1.0, 1.0, 1.0, 1.0, 1.0, 1.0, 1.0, 1.0, 1.0, 1.0, 1.0, 1.0, 1.0, 1.0, 1.0, 1.0, 1.0, 1.0, 1.0, 1.0, 1.0, 1.0, 1.0, 1.0, 1.0, 1.0, 1.0, 1.0, 1.0, 1.0, 1.0, 1.0, 1.0, 1.0, 1.0, 1.0, 1.0, 1.0, 1.0, 1.0, 1.0, 1.0, 1.0, 1.0, 1.0, 1.0, 1.0, 1.0, 1.0, 1.0, 1.0, 1.0, 1.0, 1.0, 1.0, 1.0, 1.0, 1.0, 1.0, 1.0, 1.0, 1.0, 1.0, 1.0, 1.0, 1.0, 1.0, 1.0, 1.0, 1.0, 1.0, 1.0, 1.0, 1.0, 1.0, 1.0, 1.0, 1.0, 1.0, 1.0, 1.0, 1.0, 1.0, 1.0, 1.0, 1.0, 1.0, 1.0, 1.0, 1.0, 1.0, 1.0, 1.0, 1.0, 1.0, 1.0, 1.0, 1.0, 1.0, 1.0, 1.0, 1.0, 1.0, 1.0, 1.0, 1.0, 1.0, 1.0, 1.0, 1.0, 1.0, 1.0, 1.0, 1.0, 1.0, 1.0, 1.0, 1.0, 1.0, 1.0, 1.0, 1.0, 1.0, 1.0, 1.0, 1.0, 1.0, 1.0, 1.0, 1.0, 1.0, 1.0, 1.0, 1.0, 1.0, 1.0, 1.0, 1.0, 1.0, 1.0, 1.0, 1.0, 1.0, 1.0, 1.0, 1.0, 1.0, 1.0, 1.0, 1.0, 1.0, 1.0, 1.0, 1.0, 1.0, 1.0, 1.0, 1.0, 1.0, 1.0, 1.0, 1.0, 1.0, 1.0, 1.0, 1.0, 1.0, 1.0, 1.0, 1.0, 1.0, 1.0, 1.0, 1.0, 1.0, 1.0, 1.0, 1.0, 1.0, 1.0, 1.0, 1.0, 1.0, 1.0, 1.0, 1.0, 1.0, 1.0, 1.0, 1.0, 1.0, 1.0, 1.0, 1.0, 1.0, 1.0, 1.0, 1.0, 1.0, 1.0, 1.0, 1.0, 1.0, 1.0, 1.0, 1.0, 1.0, 1.0, 1.0, 1.0, 1.0, 1.0, 1.0, 1.0, 1.0, 1.0, 1.0, 1.0, 1.0, 1.0, 1.0, 1.0, 1.0, 1.0, 1.0, 1.0, 1.0, 1.0, 1.0, 1.0, 1.0, 1.0, 1.0, 1.0, 1.0, 1.0, 1.0, 1.0, 1.0, 1.0, 1.0, 1.0, 1.0, 1.0, 1.0, 1.0, 1.0, 1.0, 1.0, 1.0, 1.0, 1.0, 1.0, 1.0, 1.0, 1.0, 1.0, 1.0, 1.0, 1.0, 1.0, 1.0, 1.0, 1.0, 1.0, 1.0, 1.0, 1.0, 1.0, 1.0, 1.0, 1.0, 1.0, 1.0, 1.0, 1.0, 1.0, 1.0, 1.0, 1.0, 1.0, 1.0, 1.0, 1.0, 1.0, 1.0, 1.0, 1.0, 1.0, 1.0, 1.0, 1.0, 1.0, 1.0, 1.0, 1.0, 1.0, 1.0, 1.0, 1.0, 1.0, 1.0, 1.0, 1.0, 1.0, 1.0, 1.0, 1.0, 1.0, 1.0, 1.0, 1.0, 1.0, 1.0, 1.0, 1.0, 1.0, 1.0, 1.0, 1.0, 1.0, 1.0, 1.0, 1.0, 1.0, 1.0, 1.0, 1.0, 1.0, 1.0, 1.0, 1.0, 1.0, 1.0, 1.0, 1.0, 1.0, 1.0, 1.0, 1.0, 1.0, 1.0, 1.0, 1.0, 1.0, 1.0, 1.0, 1.0, 1.0, 1.0, 1.0, 1.0, 1.0, 1.0, 1.0, 1.0, 1.0, 1.0, 1.0, 1.0, 1.0, 1.0, 1.0, 1.0, 1.0, 1.0, 1.0, 1.0, 1.0, 1.0, 1.0, 1.0, 1.0, 1.0, 1.0, 1.0, 1.0, 1.0, 1.0, 1.0, 1.0, 1.0, 1.0, 1.0, 1.0, 1.0, 1.0, 1.0, 1.0, 1.0, 1.0, 1.0, 1.0, 1.0, 1.0, 1.0, 1.0, 1.0, 1.0, 1.0, 1.0, 1.0, 1.0, 1.0, 1.0, 1.0, 1.0, 1.0, 1.0, 1.0, 1.0, 1.0, 1.0, 1.0, 1.0, 1.0, 1.0, 1.0, 1.0, 1.0, 1.0, 1.0, 1.0, 1.0, 1.0, 1.0, 1.0, 1.0, 1.0, 1.0, 1.0, 1.0, 1.0])
me_product.materials.append(mat_color)
me_product.materials.append(mat_substrate)
me_product.update()
me_product.normals_split_custom_set([tuple(v) for v in zip(*[iter([0.0008073, -9.24e-17, -1.0, 0.383, 2.742e-06, -0.9237, 0.0008073, -1.288e-05, -1.0, 0.0008073, -2.805e-06, -1.0, 0.383, 1.296e-05, -0.9237, 0.383, 0.0, -0.9237, 0.383, -2.734e-06, -0.9237, 0.7071, 1.321e-05, -0.7071, 0.7071, 0.0, -0.7071, 0.383, -1.987e-17, -0.9237, 0.7071, 2.738e-06, -0.7071, 0.383, -1.319e-05, -0.9237, 0.7071, -2.727e-06, -0.7071, 0.9237, 1.282e-05, -0.383, 0.9237, 0.0, -0.383, 0.7071, -2.98e-17, -0.7071, 0.9237, 2.731e-06, -0.383, 0.7071, -1.284e-05, -0.7071, 0.9237, -2.757e-06, -0.383, 1.0, 1.288e-05, -0.0007671, 1.0, 0.0, -0.0007671, 0.9237, -3.522e-17, -0.3831, 1.0, 2.738e-06, -0.0007685, 0.9237, -1.296e-05, -0.3831, 0.0, 0.0, -1.0, 0.0, 0.0, -1.0, 0.0, 0.0, -1.0, 0.0, 0.0, -1.0, 0.0, 0.0, -1.0, 0.0, 0.0, -1.0, 0.9237, 1.415e-05, -0.3831, 1.0, -6.285e-06, -0.0007755, 0.9237, 9.382e-06, -0.3831, 0.9237, 6.321e-06, -0.3831, 1.0, -9.328e-06, -0.0007755, 1.0, -1.407e-05, -0.0007755, 0.7071, 1.417e-05, -0.7071, 0.9237, -6.388e-06, -0.3831, 0.7071, 9.364e-06, -0.7071, 0.7071, 6.402e-06, -0.7071, 0.9237, -9.344e-06, -0.3831, 0.9237, -1.414e-05, -0.3831, 0.383, 1.416e-05, -0.9237, 0.7071, -6.495e-06, -0.7071, 0.383, 9.346e-06, -0.9237, 0.383, 6.482e-06, -0.9237, 0.7071, -9.364e-06, -0.7071, 0.7071, -1.419e-05, -0.7071, 0.0007717, 1.393e-05, -1.0, 0.3831, -6.135e-06, -0.9237, 0.0007723, 9.328e-06, -1.0, 0.0007998, 6.098e-06, -1.0, 0.383, -9.382e-06, -0.9237, 0.383, -1.401e-05, -0.9237, -0.0003763, 0.0, -1.0, -0.3827, -2.746e-06, -0.9239, -0.0003763, 1.291e-05, -1.0, -0.0003763, 2.738e-06, -1.0, -0.3827, -1.293e-05, -0.9239, -0.3827, 9.278e-17, -0.9239, -0.3827, 2.757e-06, -0.9239, -0.7068, -1.291e-05, -0.7074, -0.7068, 1.987e-17, -0.7074, -0.3827, 0.0, -0.9239, -0.7068, -2.746e-06, -0.7074, -0.3827, 1.293e-05, -0.9239, -0.7068, 2.738e-06, -0.7074, -0.9236, -1.279e-05, -0.3834, -0.9236, 2.968e-17, -0.3834, -0.7068, 0.0, -0.7074, -0.9236, -2.731e-06, -0.3834, -0.7068, 1.287e-05, -0.7074, -0.9236, 2.749e-06, -0.3834, -1.0, -1.295e-05, -0.001192, -1.0, 3.494e-17, -0.001192, -0.9236, 0.0, -0.3834, -1.0, -2.779e-06, -0.001193, -0.9236, 1.308e-05, -0.3834, 0.0, 0.0, -1.0, 0.0, 0.0, -1.0, 0.0, 0.0, -1.0, 0.0, 0.0, -1.0, 0.0, 0.0, -1.0, 0.0, 0.0, -1.0, -1.0, -1.896e-05, -0.000809, -1.0, -9.282e-06, -0.000809, -0.9237, -2.164e-06, -0.383, -0.9237, -1.9e-05, -0.383, -0.9237, -9.302e-06, -0.383, -0.7071, -2.177e-06, -0.7071, -0.9237, 9.338e-06, -0.383, -1.0, 2.151e-06, -0.000809, -0.9237, 1.907e-05, -0.383, -0.7071, -1.906e-05, -0.7071, -0.7071, -9.32e-06, -0.7071, -0.3831, -2.112e-06, -0.9237, -0.7071, -7.482e-05, -0.7071, -0.9237, 2.174e-06, -0.383, -0.7071, 1.903e-05, -0.7071, -0.383, -1.907e-05, -0.9237, -0.383, -9.338e-06, -0.9237, -0.0008032, -2.179e-06, -1.0, -0.383, 9.302e-06, -0.9237, -0.7071, 2.122e-06, -0.7071, -0.383, 1.902e-05, -0.9237, -0.0007757, 9.284e-06, -1.0, -0.3831, 2.194e-06, -0.9237, -0.0007752, 1.896e-05, -1.0, 0.0, 0.0, -1.0, 0.0, 0.0, -1.0, 0.0, 0.0, -1.0, 0.0, 0.0, -1.0, 0.0, 0.0, -1.0, 0.0, 0.0, -1.0, 0.0, 1.0, 0.0, 0.0, 1.0, 0.0, 0.0, 1.0, 0.0, 0.0, 1.0, 0.0, 0.0, 1.0, 0.0, 0.0, 1.0, 0.0, 0.0, 1.0, 0.0, 0.0, 1.0, 0.0, 0.0, 1.0, 0.0, 0.0, 1.0, 0.0, 0.0, 1.0, 0.0, 0.0, 1.0, 0.0, 0.0, 1.0, -1.421e-06, 0.0, 1.0, -1.421e-06, 0.0, 1.0, -1.421e-06, 0.0, 1.0, 0.0, 0.0, 1.0, 0.0, 0.0, 1.0, 0.0, 0.0, 1.0, 0.0, 0.0, 1.0, 0.0, 0.0, 1.0, 0.0, 0.0, 1.0, 0.0, 0.0, 1.0, 0.0, 0.0, 1.0, 0.0, 0.0, 1.0, 0.0, 0.0, 1.0, 0.0, 0.0, 1.0, 0.0, 0.0, 1.0, 0.0, 0.0, 1.0, 0.0, 0.0, 1.0, 0.0, 0.0, 1.0, 0.0, 0.0, 1.0, 0.0, 0.0, 1.0, 0.0, 0.0, 1.0, 1.421e-06, 0.0, 1.0, 1.421e-06, 0.0, 1.0, 1.421e-06, 0.0, 1.0, 0.0, 0.0, 1.0, 0.0, 0.0, 1.0, 0.0, 0.0, 1.0, 0.0, 0.0, 1.0, 0.0, 0.0, 1.0, 0.0, 0.0, 1.0, 0.0, 0.0, 1.0, 0.0, 0.0, 1.0, 0.0, 0.0, 1.0, 0.0, 0.0, 1.0, 0.0, 0.0, 1.0, 0.0, 0.0, 1.0, 0.0, 0.0, 1.0, 0.0, 0.0, 1.0, 0.0, 0.0, 1.0, 0.0, 0.0, 1.0, 0.0, 0.0, 1.0, 0.0, -1.0, 0.0, 0.0, -1.0, 0.0, 0.0, -1.0, 0.0, 0.0, -1.0, 0.0, 0.0, -1.0, 0.0, 0.0, -1.0, 0.0, 0.0, -1.454e-20, -1.0, 1.836e-16, -1.454e-20, -1.0, 1.836e-16, -1.454e-20, -1.0, 1.836e-16, 2.043e-20, -1.0, 1.837e-16, 2.043e-20, -1.0, 1.837e-16, 2.043e-20, -1.0, 1.837e-16, 5.536e-16, -1.0, 5.536e-16, 5.536e-16, -1.0, 5.536e-16, 5.536e-16, -1.0, 5.536e-16, 0.0, -1.0, 0.0, 0.0, -1.0, 0.0, 0.0, -1.0, 0.0, -2.95e-17, -1.0, -4.425e-17, -2.95e-17, -1.0, -4.425e-17, -2.95e-17, -1.0, -4.425e-17, 1.454e-20, -1.0, 1.836e-16, 1.454e-20, -1.0, 1.836e-16, 1.454e-20, -1.0, 1.836e-16, -6.835e-16, -1.0, 1.207e-15, -6.835e-16, -1.0, 1.207e-15, -6.835e-16, -1.0, 1.207e-15, -3.136e-16, -1.0, 3.136e-16, -3.136e-16, -1.0, 3.136e-16, -3.136e-16, -1.0, 3.136e-16, 0.0, -1.0, 0.0, 0.0, -1.0, 0.0, 0.0, -1.0, 0.0, 1.006e-16, -1.0, 1.822e-16, 1.006e-16, -1.0, 1.822e-16, 1.006e-16, -1.0, 1.822e-16, 8.051e-17, -1.0, 1.828e-16, 8.051e-17, -1.0, 1.828e-16, 8.051e-17, -1.0, 1.828e-16, 6.91e-16, -1.0, -1.037e-15, 6.91e-16, -1.0, -1.037e-15, 6.91e-16, -1.0, -1.037e-15, -5.838e-19, -1.0, 1.828e-16, -5.838e-19, -1.0, 1.828e-16, -5.838e-19, -1.0, 1.828e-16, 5.954e-19, -1.0, 1.828e-16, 5.954e-19, -1.0, 1.828e-16, 5.954e-19, -1.0, 1.828e-16, -1.281e-18, -1.0, 1.828e-16, -1.281e-18, -1.0, 1.828e-16, -1.281e-18, -1.0, 1.828e-16, 1.302e-18, -1.0, 1.828e-16, 1.302e-18, -1.0, 1.828e-16, 1.302e-18, -1.0, 1.828e-16, 0.0, -1.0, 1.837e-16, 0.0, -1.0, 1.837e-16, 0.0, -1.0, 1.837e-16, 0.0, -1.0, 1.913e-16, 0.0, -1.0, 1.913e-16, 0.0, -1.0, 1.913e-16, 0.0, -1.0, 1.913e-16, 0.0, -1.0, 1.913e-16, 0.0, -1.0, 1.913e-16, 0.0, -1.0, 1.828e-16, 0.0, -1.0, 1.828e-16, 0.0, -1.0, 1.828e-16, 0.0, -1.0, 1.837e-16, 0.0, -1.0, 1.837e-16, 0.0, -1.0, 1.837e-16, -6.835e-16, -1.0, 1.207e-15, -6.835e-16, -1.0, 1.207e-15, -6.835e-16, -1.0, 1.207e-15, -3.592e-16, -1.0, 4.237e-16, -3.592e-16, -1.0, 4.237e-16, -3.592e-16, -1.0, 4.237e-16, -2.293e-16, -1.0, 2.293e-16, -2.293e-16, -1.0, 2.293e-16, -2.293e-16, -1.0, 2.293e-16, 2.95e-17, -1.0, -4.426e-17, 2.95e-17, -1.0, -4.426e-17, 2.95e-17, -1.0, -4.426e-17, 0.0, -1.0, 0.0, 0.0, -1.0, 0.0, 0.0, -1.0, 0.0, -8.051e-17, -1.0, 1.828e-16, -8.051e-17, -1.0, 1.828e-16, -8.051e-17, -1.0, 1.828e-16, 5.917e-19, -1.0, 1.828e-16, 5.917e-19, -1.0, 1.828e-16, 5.917e-19, -1.0, 1.828e-16, -5.875e-19, -1.0, 1.828e-16, -5.875e-19, -1.0, 1.828e-16, -5.875e-19, -1.0, 1.828e-16, 1.281e-18, -1.0, 1.828e-16, 1.281e-18, -1.0, 1.828e-16, 1.281e-18, -1.0, 1.828e-16, 0.0, -1.0, 1.837e-16, 0.0, -1.0, 1.837e-16, 0.0, -1.0, 1.837e-16, 0.0, -1.0, 1.828e-16, 0.0, -1.0, 1.828e-16, 0.0, -1.0, 1.828e-16, -1.302e-18, -1.0, 1.828e-16, -1.302e-18, -1.0, 1.828e-16, -1.302e-18, -1.0, 1.828e-16, 0.0, -1.0, 1.837e-16, 0.0, -1.0, 1.837e-16, 0.0, -1.0, 1.837e-16, -6.911e-16, -1.0, -1.037e-15, -6.911e-16, -1.0, -1.037e-15, -6.911e-16, -1.0, -1.037e-15, -1.006e-16, -1.0, 1.822e-16, -1.006e-16, -1.0, 1.822e-16, -1.006e-16, -1.0, 1.822e-16, 0.0, -1.0, 0.0, 0.0, -1.0, 0.0, 0.0, -1.0, 0.0, 3.136e-16, -1.0, 3.136e-16, 3.136e-16, -1.0, 3.136e-16, 3.136e-16, -1.0, 3.136e-16, 6.835e-16, -1.0, 1.207e-15, 6.835e-16, -1.0, 1.207e-15, 6.835e-16, -1.0, 1.207e-15, -1.454e-20, -1.0, 1.837e-16, -1.454e-20, -1.0, 1.837e-16, -1.454e-20, -1.0, 1.837e-16, 0.0, -1.0, 1.913e-16, 0.0, -1.0, 1.913e-16, 0.0, -1.0, 1.913e-16, 0.0, -1.0, 1.913e-16, 0.0, -1.0, 1.913e-16, 0.0, -1.0, 1.913e-16, 1.0, 0.0, 0.0, 1.0, 0.0, 0.0, 1.0, 0.0, 0.0, 1.0, 0.0, 0.0, 1.0, 0.0, 0.0, 1.0, 0.0, 0.0, 0.0, 0.0, 1.0, 0.0, 0.0, 1.0, 0.0, 0.0, 1.0, 0.0, 0.0, 1.0, 0.0, 0.0, 1.0, 0.0, 0.0, 1.0, -0.0007846, -1.898e-05, 1.0, -0.0007835, -9.282e-06, 1.0, -0.3831, -2.181e-06, 0.9237, -0.3831, 9.338e-06, 0.9237, -0.0007765, 2.166e-06, 1.0, -0.3831, 1.909e-05, 0.9237, -0.7071, -1.412e-05, 0.7071, -0.3831, 6.295e-06, 0.9237, -0.7071, -9.364e-06, 0.7071, -0.7071, -6.307e-06, 0.7071, -0.3831, 9.346e-06, 0.9237, -0.383, 1.409e-05, 0.9237, -0.9237, -1.406e-05, 0.383, -0.7071, 6.262e-06, 0.7071, -0.9237, -9.346e-06, 0.383, -0.9237, -6.249e-06, 0.3831, -0.7071, 9.364e-06, 0.7071, -0.7071, 1.409e-05, 0.7071, -1.0, -1.403e-05, 0.0008052, -0.9237, 6.414e-06, 0.383, -1.0, -9.326e-06, 0.000805, -1.0, -6.377e-06, 0.0007652, -0.9237, 9.382e-06, 0.383, -0.9237, 1.412e-05, 0.383, 0.0, 0.0, 1.0, 0.0, 0.0, 1.0, 0.0, 0.0, 1.0, 0.0, 0.0, 1.0, 0.0, 0.0, 1.0, 0.0, 0.0, 1.0, -1.0, 0.0, 0.0, -1.0, 0.0, 0.0, -1.0, 0.0, 0.0, -1.0, 0.0, 0.0, -1.0, 0.0, 0.0, -1.0, 0.0, 0.0, -1.0, 0.0, 0.0, -1.0, 0.0, 0.0, -1.0, 0.0, 0.0, -1.0, 0.0, 0.0, -1.0, 0.0, 0.0, -1.0, 0.0, 0.0, -1.0, 0.0, 0.0, -1.0, 0.0, 0.0, -1.0, 0.0, 0.0, -1.0, 0.0, 0.0, -1.0, 0.0, 0.0, -1.0, 0.0, 0.0, -0.000767, 3.946e-18, 1.0, -0.383, 2.757e-06, 0.9237, -0.0007674, -1.288e-05, 1.0, -0.0008007, -2.738e-06, 1.0, -0.383, 1.296e-05, 0.9237, -0.383, 0.0, 0.9237, -0.383, -2.746e-06, 0.9237, -0.7071, 1.293e-05, 0.7071, -0.7071, 0.0, 0.7071, -0.383, 1.987e-17, 0.9237, -0.7071, 2.757e-06, 0.7071, -0.383, -1.291e-05, 0.9237, -0.9237, 8.544e-09, 0.383, -0.9237, 4.154e-06, 0.383, -1.0, 0.0, 0.0008085, -0.7071, -2.753e-06, 0.7071, -0.9237, 1.291e-05, 0.383, -0.9237, 0.0, 0.383, -0.7071, 2.98e-17, 0.7071, -0.9237, 2.746e-06, 0.383, -0.7071, -1.293e-05, 0.7071, -0.9237, 3.522e-17, 0.383, -1.0, -8.493e-09, 0.0008085, -1.0, -4.128e-06, 0.0008085, 0.0, 1.0, 0.0, 0.0, 1.0, 0.0, 0.0, 1.0, 0.0, 0.0, 1.0, 0.0, 0.0, 1.0, 0.0, 0.0, 1.0, 0.0, 0.0, 1.0, 0.0, 0.0, 1.0, 0.0, 0.0, 1.0, 0.0, 0.0, 1.0, 0.0, 0.0, 1.0, 0.0, 0.0, 1.0, 0.0, 0.0, 1.0, 0.0, 0.0, 1.0, 0.0, 0.0, 1.0, 0.0, 0.0, 1.0, 0.0, 0.0, 1.0, 0.0, 0.0, 1.0, 0.0, 0.0, 1.0, 0.0, 0.0, 1.0, 0.0, 0.0, 1.0, 0.0, 0.0, 1.0, 0.0, 0.0, 1.0, 0.0, 0.0, 1.0, 0.0, 0.0, 1.0, 0.0, 0.0, 1.0, 0.0, 0.0, 1.0, 0.0, 0.0, 1.0, 0.0, 0.0, 1.0, 0.0, 0.0, 1.0, 0.0, 0.0, 1.0, 0.0, 0.0, 1.0, 0.0, 0.0, 1.0, 0.0, 0.0, 1.0, 0.0, 0.0, 1.0, 0.0, 0.0, 1.0, 0.0, 0.0, 1.0, 0.0, 0.0, 1.0, 0.0, 0.0, 1.0, 0.0, 0.0, 1.0, 0.0, 0.0, 1.0, 0.0, 0.0, 1.0, 0.0, 0.0, 1.0, 0.0, 0.0, 1.0, 0.0, 0.0, 1.0, 0.0, 0.0, 1.0, 0.0, 0.0, 1.0, 0.0, 0.0, 1.0, 0.0, 0.0, 1.0, 0.0, 0.0, 1.0, 0.0, 0.0, 1.0, 0.0, 0.0, 1.0, 0.0, 0.0, 1.0, 0.0, 0.0, 1.0, 0.0, 0.0007811, 1.889e-05, 1.0, 0.0007801, 6.52e-05, 1.0, 0.3831, 2.393e-06, 0.9237, 0.3831, 1.904e-05, 0.9237, 0.3831, 9.302e-06, 0.9237, 0.7071, 2.045e-06, 0.7071, 0.3831, -9.338e-06, 0.9237, 0.000773, -2.375e-06, 1.0, 0.3831, -1.9e-05, 0.9237, 0.7071, 1.908e-05, 0.7071, 0.7071, 9.32e-06, 0.7071, 0.9237, 2.071e-06, 0.3831, 0.7071, -9.32e-06, 0.7071, 0.383, -2.041e-06, 0.9237, 0.7071, -1.908e-05, 0.7071, 0.9237, 1.907e-05, 0.3831, 0.9237, 9.338e-06, 0.3831, 1.0, 2.185e-06, 0.0007795, 0.9237, -9.302e-06, 0.383, 0.7071, -2.071e-06, 0.7071, 0.9237, -1.904e-05, 0.383, 1.0, -9.284e-06, 0.0007714, 0.9237, -2.198e-06, 0.3831, 1.0, -1.896e-05, 0.0007716, 0.0, 0.0, 1.0, 0.0, 0.0, 1.0, 0.0, 0.0, 1.0, 0.0, 0.0, 1.0, 0.0, 0.0, 1.0, 0.0, 0.0, 1.0, 1.0, 0.0, 0.0, 1.0, 0.0, 0.0, 1.0, 0.0, 0.0, 1.0, 0.0, 0.0, 1.0, 0.0, 0.0, 1.0, 0.0, 0.0, 1.0, 0.0, 0.0, 1.0, 0.0, 0.0, 1.0, 0.0, 0.0, 1.0, 0.0, 0.0, 1.0, 0.0, 0.0, 1.0, 0.0, 0.0, 1.0, 0.0, 0.0, 1.0, 0.0, 0.0, 1.0, 0.0, 0.0, 1.0, 0.0, 0.0, 1.0, 0.0, 0.0, 1.0, 0.0, 0.0, 0.000383, -8.512e-09, 1.0, 0.0003835, -4.15e-06, 1.0, 0.3827, -3.961e-18, 0.9239, 0.3827, -8.528e-09, 0.9239, 0.3827, -4.482e-06, 0.9239, 0.7068, -1.987e-17, 0.7074, 0.0003688, 0.0, 1.0, 0.3827, 8.528e-09, 0.9239, 0.3827, 4.157e-06, 0.9239, 0.7068, -8.544e-09, 0.7074, 0.7068, -4.265e-06, 0.7074, 0.9236, -2.968e-17, 0.3834, 0.3827, 0.0, 0.9239, 0.7068, 8.511e-09, 0.7074, 0.7068, 4.474e-06, 0.7074, 0.9236, -8.561e-09, 0.3834, 0.9236, -4.124e-06, 0.3834, 1.0, -3.494e-17, 0.001199, 0.7068, 0.0, 0.7074, 0.9236, 8.493e-09, 0.3834, 0.9236, 4.236e-06, 0.3834, 0.9236, 0.0, 0.3834, 1.0, 8.477e-09, 0.001199, 1.0, 4.083e-06, 0.001199, 0.0, 1.0, 0.0, 0.0, 1.0, 0.0, 0.0, 1.0, 0.0, 0.0, 1.0, 0.0, 0.0, 1.0, 0.0, 0.0, 1.0, 0.0])] * 3)])

# ---- objects
ob_floor_back_empties = bpy.data.objects.new('floor_back.empties', None)
ob_product = bpy.data.objects.new('Product', me_product)

# ---- transforms, parenting, visibility, modifiers, constraints
ob_floor_back_empties.location = (0.0, 0.0, 0.0)
ob_floor_back_empties.empty_display_size = 2.0
ob_product.parent = ob_floor_back_empties
ob_product.location = (0.0, 0.0, 0.0)

# ---- collection membership
scene.collection.objects.link(ob_floor_back_empties)
scene.collection.objects.link(ob_product)

# ---- scene / render settings (as saved in the file)
scene.frame_start = 1; scene.frame_end = 250; scene.frame_set(1)
scene.render.engine = 'BLENDER_EEVEE_NEXT'
scene.cycles.sampling_pattern = 'TABULATED_SOBOL'
scene.view_settings.view_transform = 'Filmic'
bpy.context.view_layer.update()

# ---- added for rendering (the .blend has no active camera and no usable light): camera, sun
cam_auto = bpy.data.cameras.new('AutoCamera')
cam_auto.lens = 50.0
cam_auto.sensor_width = 36.0
cam_auto.clip_end = 7079.9
ob_auto_camera = bpy.data.objects.new('AutoCamera', cam_auto)
scene.collection.objects.link(ob_auto_camera)
ob_auto_camera.location = (553.415, -476.098, 472.732)
ob_auto_camera.rotation_euler = (1.09748, -7.21219e-08, 0.694738)
scene.camera = ob_auto_camera
light_auto_sun = bpy.data.lights.new('AutoSun', 'SUN')
light_auto_sun.energy = 3.0
light_auto_sun.angle = 0.0523599
ob_auto_sun = bpy.data.objects.new('AutoSun', light_auto_sun)
scene.collection.objects.link(ob_auto_sun)
ob_auto_sun.rotation_euler = (0.872665, 0.174533, 0.523599)
bpy.context.view_layer.update()
